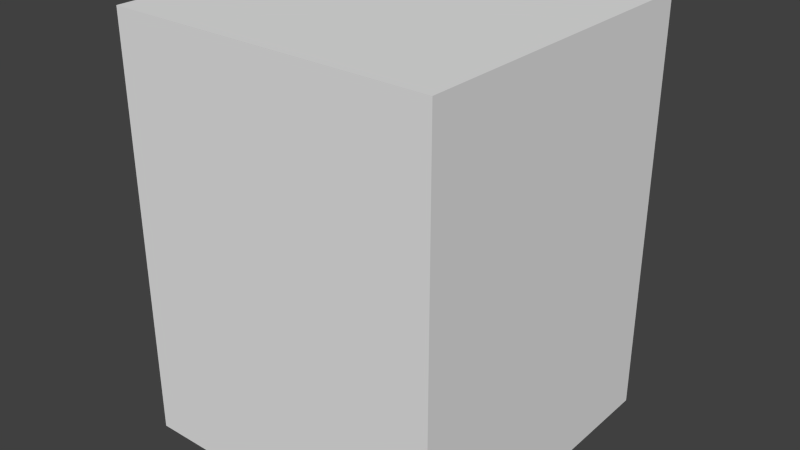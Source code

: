 # Source: Mobster.blend  (saved by Blender 2.66.1; exported with 4.5.12 LTS)
import bpy
from mathutils import Matrix  # noqa: F401  (used for matrix-valued properties, if any)

bpy.ops.wm.read_factory_settings(use_empty=True)
scene = bpy.context.scene
scene.name = 'Scene'

# ---- collections
col_collection_3 = bpy.data.collections.new('Collection 3'); scene.collection.children.link(col_collection_3)

# ---- materials (node trees are filled in below, after node groups)
mat_silhouette = bpy.data.materials.new('Silhouette')

# ---- material node trees

# ---- world
world_world = bpy.data.worlds.new('World'); scene.world = world_world
world_world.color = (0.05088, 0.05088, 0.05088)
world_world.use_sun_shadow = False
world_world.sun_shadow_jitter_overblur = 0.0
world_world.cycles.sampling_method = 'MANUAL'
world_world.cycles.sample_map_resolution = 256

# ---- meshes
me_mobster = bpy.data.meshes.new('Mobster')
me_mobster.from_pydata([(-1.044, -1.044, 0.0), (-1.044, 1.044, 0.0), (1.044, 1.044, 0.0), (1.044, -1.044, 0.0), (-1.044, -1.044, 2.698), (-1.044, 1.044, 2.698), (1.044, 1.044, 2.698), (1.044, -1.044, 2.698)], [], [(4, 5, 1, 0), (5, 6, 2, 1), (6, 7, 3, 2), (7, 4, 0, 3), (0, 1, 2, 3), (7, 6, 5, 4)])
me_mobster.materials.append(mat_silhouette)
me_mobster.use_remesh_preserve_volume = False
me_mobster.use_remesh_preserve_attributes = False
me_mobster.use_mirror_vertex_groups = False
me_mobster.update()

# ---- objects
ob_mobster = bpy.data.objects.new('Mobster', me_mobster)

# ---- transforms, parenting, visibility, modifiers, constraints
ob_mobster.location = (0.0, 0.0, 0.0)
ob_mobster.lineart.crease_threshold = 0.0

# ---- collection membership
col_collection_3.objects.link(ob_mobster)

# ---- scene / render settings (as saved in the file)
scene.frame_start = 1; scene.frame_end = 250; scene.frame_set(1)
scene.render.engine = 'BLENDER_EEVEE_NEXT'
scene.render.image_settings.color_mode = 'RGB'
scene.render.image_settings.compression = 90
scene.render.resolution_percentage = 50
scene.render.fps = 60
scene.render.dither_intensity = 0.0
scene.render.bake_margin = 2
scene.cycles.use_denoising = False
scene.cycles.samples = 10
scene.cycles.sampling_pattern = 'TABULATED_SOBOL'
scene.cycles.light_sampling_threshold = 0.0
scene.cycles.use_adaptive_sampling = False
scene.cycles.use_light_tree = False
scene.cycles.blur_glossy = 0.0
scene.cycles.volume_bounces = 1
scene.cycles.pixel_filter_type = 'GAUSSIAN'
scene.cycles.sample_clamp_indirect = 0.0
scene.view_settings.view_transform = 'Standard'
bpy.context.view_layer.update()

# ---- added for rendering (the .blend has no active camera and no usable light): camera, sun
cam_auto = bpy.data.cameras.new('AutoCamera')
cam_auto.lens = 50.0
cam_auto.sensor_width = 36.0
cam_auto.clip_end = 1000.0
ob_auto_camera = bpy.data.objects.new('AutoCamera', cam_auto)
scene.collection.objects.link(ob_auto_camera)
ob_auto_camera.location = (3.6998, -4.43976, 4.30868)
ob_auto_camera.rotation_euler = (1.09748, -7.21219e-08, 0.694738)
scene.camera = ob_auto_camera
light_auto_sun = bpy.data.lights.new('AutoSun', 'SUN')
light_auto_sun.energy = 3.0
light_auto_sun.angle = 0.0523599
ob_auto_sun = bpy.data.objects.new('AutoSun', light_auto_sun)
scene.collection.objects.link(ob_auto_sun)
ob_auto_sun.rotation_euler = (0.872665, 0.174533, 0.523599)
bpy.context.view_layer.update()
